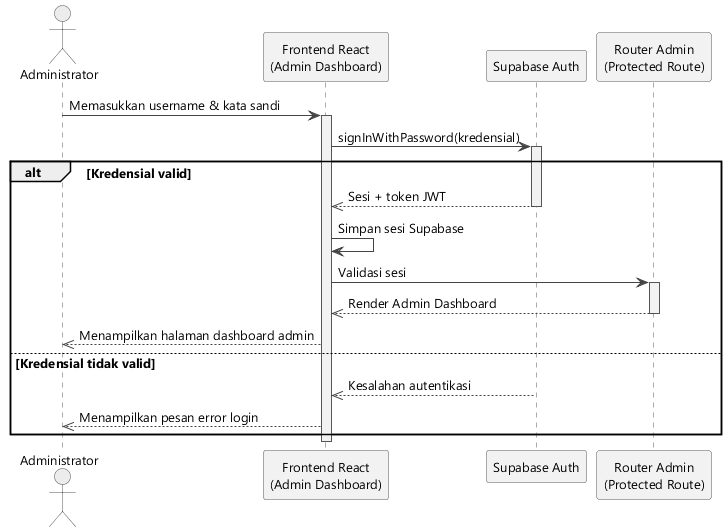

The diagram above was rendered by PlantUML. Its source (embedded in the PNG):
@startuml gambar-2-15-sequence-autentikasi-admin
' Gambar 2.15 - Sequence Diagram: Autentikasi Administrator
' Sumber: BAB II - 2.3.3 Sequence Diagram (a)

skinparam backgroundColor #FFFFFF
skinparam shadowing false
skinparam defaultFontName "Segoe UI"
skinparam defaultFontSize 13
skinparam sequenceArrowColor #444444
skinparam sequenceLifeLineBorderColor #555555
skinparam sequenceLifeLineBackgroundColor #F2F2F2
skinparam participant {
  BackgroundColor #F2F2F2
  BorderColor #555555
}
skinparam actor {
  BackgroundColor #ECECEC
  BorderColor #555555
}


actor "Administrator" as Admin
participant "Frontend React\n(Admin Dashboard)" as FE
participant "Supabase Auth" as Auth
participant "Router Admin\n(Protected Route)" as Router

Admin -> FE : Memasukkan username & kata sandi
activate FE
FE -> Auth : signInWithPassword(kredensial)
activate Auth

alt Kredensial valid
  Auth -->> FE : Sesi + token JWT
  deactivate Auth
  FE -> FE : Simpan sesi Supabase
  FE -> Router : Validasi sesi
  activate Router
  Router -->> FE : Render Admin Dashboard
  deactivate Router
  FE -->> Admin : Menampilkan halaman dashboard admin
else Kredensial tidak valid
  Auth -->> FE : Kesalahan autentikasi
  deactivate Auth
  FE -->> Admin : Menampilkan pesan error login
end
deactivate FE

@enduml